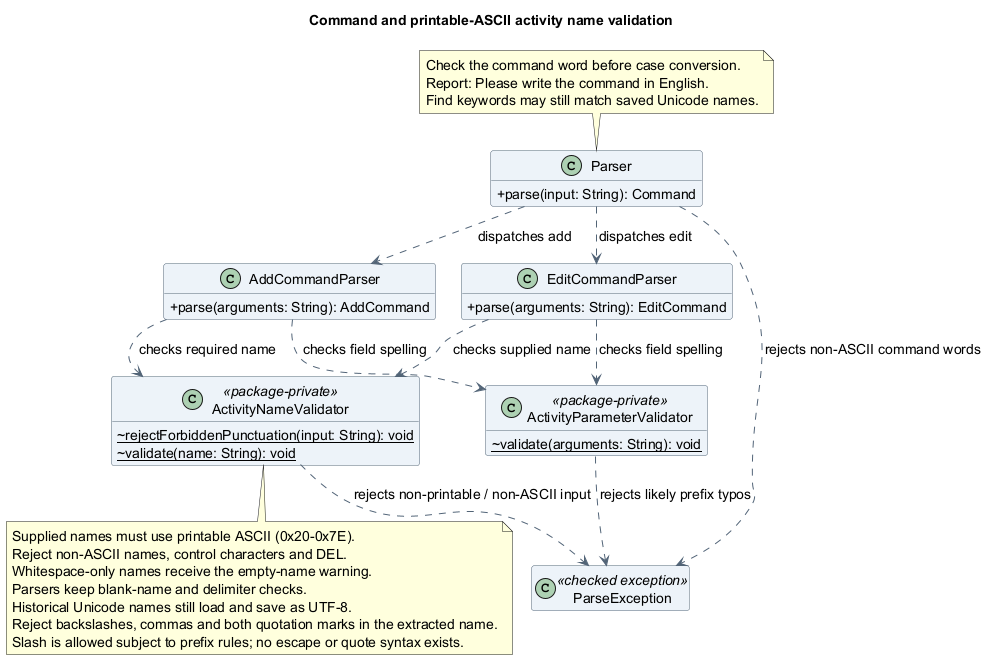

The diagram above was rendered by PlantUML. Its source (embedded in the PNG):
@startuml
!pragma layout smetana
title Command and printable-ASCII activity name validation
skinparam backgroundColor white
skinparam shadowing false
skinparam defaultFontName SansSerif
skinparam defaultFontSize 14
skinparam classAttributeIconSize 0
skinparam classBackgroundColor #EDF3F8
skinparam classBorderColor #526477
skinparam ArrowColor #526477
hide empty members

class Parser {
  +parse(input: String): Command
}
class AddCommandParser {
  +parse(arguments: String): AddCommand
}
class EditCommandParser {
  +parse(arguments: String): EditCommand
}
class ActivityParameterValidator <<package-private>> {
  ~{static} validate(arguments: String): void
}
class ActivityNameValidator <<package-private>> {
  ~{static} rejectForbiddenPunctuation(input: String): void
  ~{static} validate(name: String): void
}
class ParseException <<checked exception>>

Parser ..> AddCommandParser : dispatches add
Parser ..> EditCommandParser : dispatches edit
Parser ..> ParseException : rejects non-ASCII command words
AddCommandParser ..> ActivityNameValidator : checks required name
EditCommandParser ..> ActivityNameValidator : checks supplied name
AddCommandParser ..> ActivityParameterValidator : checks field spelling
EditCommandParser ..> ActivityParameterValidator : checks field spelling
ActivityParameterValidator ..> ParseException : rejects likely prefix typos
ActivityNameValidator ..> ParseException : rejects non-printable / non-ASCII input

note top of Parser
  Check the command word before case conversion.
  Report: Please write the command in English.
  Find keywords may still match saved Unicode names.
end note

note bottom of ActivityNameValidator
  Supplied names must use printable ASCII (0x20-0x7E).
  Reject non-ASCII names, control characters and DEL.
  Whitespace-only names receive the empty-name warning.
  Parsers keep blank-name and delimiter checks.
  Historical Unicode names still load and save as UTF-8.
  Reject backslashes, commas and both quotation marks in the extracted name.
  Slash is allowed subject to prefix rules; no escape or quote syntax exists.
end note
@enduml